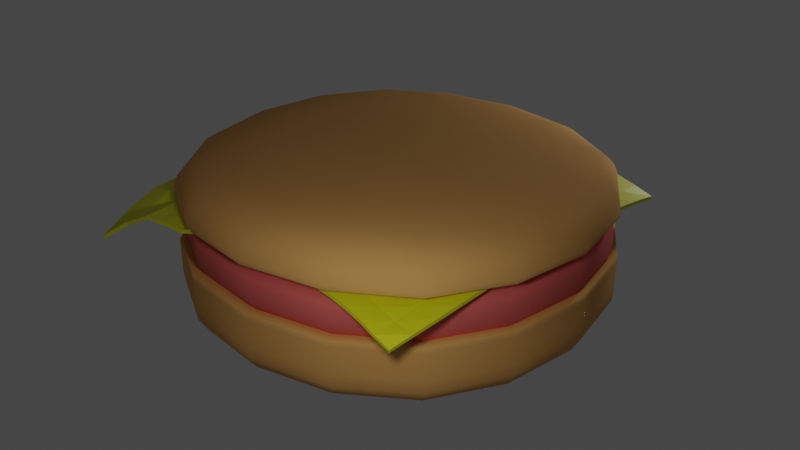# Source: hamburger.blend  (saved by Blender 3.6.13; exported with 4.5.12 LTS)
import bpy
from mathutils import Matrix  # noqa: F401  (used for matrix-valued properties, if any)

bpy.ops.wm.read_factory_settings(use_empty=True)
scene = bpy.context.scene
scene.name = 'Scene'

# ---- collections
col_collection = bpy.data.collections.new('Collection'); scene.collection.children.link(col_collection)

# ---- materials (node trees are filled in below, after node groups)
mat_bunmaterial = bpy.data.materials.new('bunMaterial')
mat_bunmaterial.use_transparent_shadow = False
mat_meatmaterial = bpy.data.materials.new('meatMaterial')
mat_meatmaterial.use_transparent_shadow = False
mat_cheesematerial = bpy.data.materials.new('cheeseMaterial')
mat_cheesematerial.use_transparent_shadow = False

# ---- node groups
ng_auto_smooth = bpy.data.node_groups.new('Auto Smooth', 'GeometryNodeTree')
_s = ng_auto_smooth.interface.new_socket(name='Geometry', in_out='OUTPUT', socket_type='NodeSocketGeometry')
_s = ng_auto_smooth.interface.new_socket(name='Geometry', in_out='INPUT', socket_type='NodeSocketGeometry')
_s = ng_auto_smooth.interface.new_socket(name='Angle', in_out='INPUT', socket_type='NodeSocketFloat')
_s.subtype = 'ANGLE'
_s.min_value = 0.0
_s.max_value = 3.142
ng_auto_smooth.is_modifier = True
_N = ng_auto_smooth.nodes; _L = ng_auto_smooth.links
n0 = _N.new('NodeGroupOutput'); n0.name = 'Group Output'; n0.location = (480, -100)
n1 = _N.new('NodeGroupInput'); n1.name = 'Group Input'; n1.location = (-420, -300)
n2 = _N.new('NodeGroupInput'); n2.name = 'Group Input.001'; n2.location = (-60, -100)
n3 = _N.new('GeometryNodeSetShadeSmooth'); n3.name = 'Set Shade Smooth'; n3.location = (120, -100)
n3.domain = 'EDGE'
n4 = _N.new('GeometryNodeSetShadeSmooth'); n4.name = 'Set Shade Smooth.001'; n4.location = (300, -100)
n5 = _N.new('GeometryNodeInputMeshEdgeAngle'); n5.name = 'Edge Angle'; n5.location = (-420, -220)
n6 = _N.new('GeometryNodeInputEdgeSmooth'); n6.name = 'Is Edge Smooth'; n6.location = (-60, -160)
n7 = _N.new('GeometryNodeInputShadeSmooth'); n7.name = 'Is Face Smooth'; n7.location = (-240, -340)
n8 = _N.new('FunctionNodeBooleanMath'); n8.name = 'Boolean Math'; n8.location = (-60, -220)
n9 = _N.new('FunctionNodeCompare'); n9.name = 'Compare'; n9.location = (-240, -180)
n9.operation = 'LESS_EQUAL'
_L.new(n5.outputs[0], n9.inputs[0])
_L.new(n4.outputs[0], n0.inputs[0])
_L.new(n1.outputs[1], n9.inputs[1])
_L.new(n9.outputs[0], n8.inputs[0])
_L.new(n7.outputs[0], n8.inputs[1])
_L.new(n2.outputs[0], n3.inputs[0])
_L.new(n6.outputs[0], n3.inputs[1])
_L.new(n3.outputs[0], n4.inputs[0])
_L.new(n8.outputs[0], n3.inputs[2])
n0.is_active_output = True

# ---- material node trees
mat_bunmaterial.use_nodes = True; mat_bunmaterial.node_tree.nodes.clear()
_N = mat_bunmaterial.node_tree.nodes; _L = mat_bunmaterial.node_tree.links
n0 = _N.new('ShaderNodeBsdfPrincipled'); n0.name = 'Principled BSDF'; n0.location = (10, 300)
n0.distribution = 'GGX'
n0.subsurface_method = 'RANDOM_WALK_SKIN'
n0.inputs[0].default_value = (0.8, 0.416, 0.1216, 1.0)
n0.inputs[2].default_value = 1.0
n0.inputs[3].default_value = 1.45
n0.inputs[27].default_value = (0.0, 0.0, 0.0, 1.0)
n0.inputs[28].default_value = 1.0
n1 = _N.new('ShaderNodeOutputMaterial'); n1.name = 'Material Output'; n1.location = (300, 300)
_L.new(n0.outputs[0], n1.inputs[0])
n1.is_active_output = True
mat_meatmaterial.use_nodes = True; mat_meatmaterial.node_tree.nodes.clear()
_N = mat_meatmaterial.node_tree.nodes; _L = mat_meatmaterial.node_tree.links
n0 = _N.new('ShaderNodeBsdfPrincipled'); n0.name = 'Principled BSDF'; n0.location = (10, 300)
n0.distribution = 'GGX'
n0.subsurface_method = 'RANDOM_WALK_SKIN'
n0.inputs[0].default_value = (0.8, 0.1483, 0.1316, 1.0)
n0.inputs[2].default_value = 1.0
n0.inputs[3].default_value = 1.45
n0.inputs[27].default_value = (0.0, 0.0, 0.0, 1.0)
n0.inputs[28].default_value = 1.0
n1 = _N.new('ShaderNodeOutputMaterial'); n1.name = 'Material Output'; n1.location = (300, 300)
_L.new(n0.outputs[0], n1.inputs[0])
n1.is_active_output = True
mat_cheesematerial.use_nodes = True; mat_cheesematerial.node_tree.nodes.clear()
_N = mat_cheesematerial.node_tree.nodes; _L = mat_cheesematerial.node_tree.links
n0 = _N.new('ShaderNodeBsdfPrincipled'); n0.name = 'Principled BSDF'; n0.location = (10, 300)
n0.distribution = 'GGX'
n0.subsurface_method = 'RANDOM_WALK_SKIN'
n0.inputs[0].default_value = (0.7789, 0.8, 0.008456, 1.0)
n0.inputs[3].default_value = 1.45
n0.inputs[27].default_value = (0.0, 0.0, 0.0, 1.0)
n0.inputs[28].default_value = 1.0
n1 = _N.new('ShaderNodeOutputMaterial'); n1.name = 'Material Output'; n1.location = (300, 300)
_L.new(n0.outputs[0], n1.inputs[0])
n1.is_active_output = True

# ---- world
world_world = bpy.data.worlds.new('World'); scene.world = world_world
world_world.use_nodes = True; world_world.node_tree.nodes.clear()
_N = world_world.node_tree.nodes; _L = world_world.node_tree.links
n0 = _N.new('ShaderNodeOutputWorld'); n0.name = 'World Output'; n0.location = (300, 300)
n1 = _N.new('ShaderNodeBackground'); n1.name = 'Background'; n1.location = (10, 300)
n1.inputs[0].default_value = (0.05088, 0.05088, 0.05088, 1.0)
_L.new(n1.outputs[0], n0.inputs[0])
n0.is_active_output = True
world_world.color = (0.05088, 0.05088, 0.05088)
world_world.use_sun_shadow = False
world_world.sun_shadow_jitter_overblur = 0.0

# ---- lights
light_light = bpy.data.lights.new('Light', 'POINT')
light_light.transmission_factor = 0.0
light_light.energy = 400.0
light_light.shadow_soft_size = 0.4098
light_light.shadow_maximum_resolution = 0.006
light_light.use_absolute_resolution = True
light_light_001 = bpy.data.lights.new('Light.001', 'POINT')
light_light_001.transmission_factor = 0.0
light_light_001.energy = 400.0
light_light_001.shadow_soft_size = 0.4098
light_light_001.shadow_maximum_resolution = 0.006
light_light_001.use_absolute_resolution = True

# ---- meshes
me_lower_bun = bpy.data.meshes.new('Lower bun')
me_lower_bun.from_pydata([(4.979, 4.979, 1.806), (4.979, 4.979, 0.00495), (4.979, -4.979, 1.806), (4.979, -4.979, 0.00495), (-4.979, 4.979, 1.806), (-4.979, 4.979, 0.00495), (-4.979, -4.979, 1.806), (-4.979, -4.979, 0.00495), (4.979, 4.979, 2.113), (-4.979, -4.979, 2.113), (4.979, -4.979, 2.113), (-4.979, 4.979, 2.113), (4.979, 4.979, 1.3), (4.979, -4.979, 1.3), (-4.979, 4.979, 1.3), (-4.979, -4.979, 1.3)], [], [(0, 4, 6, 2), (10, 2, 6, 9), (9, 6, 4, 11), (5, 1, 3, 7), (8, 0, 2, 10), (11, 4, 0, 8), (14, 11, 8, 12), (12, 8, 10, 13), (15, 9, 11, 14), (13, 10, 9, 15), (3, 13, 15, 7), (7, 15, 14, 5), (1, 12, 13, 3), (5, 14, 12, 1)])
me_lower_bun.polygons.foreach_set('use_smooth', [True] * 14)
_uv = me_lower_bun.uv_layers.new(name='UVMap')
_uv.uv.foreach_set('vector', [0.625, 0.5, 0.875, 0.5, 0.875, 0.75, 0.625, 0.75, 0.6077, 0.75, 0.625, 0.75, 0.625, 1.0, 0.6077, 1.0, 0.6077, 0.0, 0.625, 0.0, 0.625, 0.25, 0.6077, 0.25, 0.125, 0.5, 0.375, 0.5, 0.375, 0.75, 0.125, 0.75, 0.6077, 0.5, 0.625, 0.5, 0.625, 0.75, 0.6077, 0.75, 0.6077, 0.25, 0.625, 0.25, 0.625, 0.5, 0.6077, 0.5, 0.518, 0.25, 0.6077, 0.25, 0.6077, 0.5, 0.518, 0.5, 0.518, 0.5, 0.6077, 0.5, 0.6077, 0.75, 0.518, 0.75, 0.518, 0.0, 0.6077, 0.0, 0.6077, 0.25, 0.518, 0.25, 0.518, 0.75, 0.6077, 0.75, 0.6077, 1.0, 0.518, 1.0, 0.375, 0.75, 0.518, 0.75, 0.518, 1.0, 0.375, 1.0, 0.375, 0.0, 0.518, 0.0, 0.518, 0.25, 0.375, 0.25, 0.375, 0.5, 0.518, 0.5, 0.518, 0.75, 0.375, 0.75, 0.375, 0.25, 0.518, 0.25, 0.518, 0.5, 0.375, 0.5])
me_lower_bun.materials.append(mat_bunmaterial)
me_lower_bun.use_mirror_vertex_groups = False
me_lower_bun.update()
me_meat = bpy.data.meshes.new('Meat')
me_meat.from_pydata([(3.104, 3.104, 1.682), (4.979, 4.979, -0.5937), (3.104, -3.104, 1.682), (4.979, -4.979, 0.00495), (-3.104, 3.104, 1.682), (-4.979, 4.979, -0.5937), (-3.104, -3.104, 1.682), (-4.979, -4.979, 0.00495), (4.979, 4.979, 1.514), (-4.979, -4.979, 1.514), (4.979, -4.979, 1.514), (-4.979, 4.979, 1.514), (4.979, 4.979, 1.3), (4.979, -4.979, 1.3), (-4.979, 4.979, 1.3), (-4.979, -4.979, 1.3)], [], [(0, 4, 6, 2), (10, 2, 6, 9), (9, 6, 4, 11), (5, 1, 3, 7), (8, 0, 2, 10), (11, 4, 0, 8), (14, 11, 8, 12), (12, 8, 10, 13), (15, 9, 11, 14), (13, 10, 9, 15), (3, 13, 15, 7), (7, 15, 14, 5), (1, 12, 13, 3), (5, 14, 12, 1)])
me_meat.polygons.foreach_set('use_smooth', [True] * 14)
_uv = me_meat.uv_layers.new(name='UVMap')
_uv.uv.foreach_set('vector', [0.625, 0.5, 0.875, 0.5, 0.875, 0.75, 0.625, 0.75, 0.6077, 0.75, 0.625, 0.75, 0.625, 1.0, 0.6077, 1.0, 0.6077, 0.0, 0.625, 0.0, 0.625, 0.25, 0.6077, 0.25, 0.125, 0.5, 0.375, 0.5, 0.375, 0.75, 0.125, 0.75, 0.6077, 0.5, 0.625, 0.5, 0.625, 0.75, 0.6077, 0.75, 0.6077, 0.25, 0.625, 0.25, 0.625, 0.5, 0.6077, 0.5, 0.518, 0.25, 0.6077, 0.25, 0.6077, 0.5, 0.518, 0.5, 0.518, 0.5, 0.6077, 0.5, 0.6077, 0.75, 0.518, 0.75, 0.518, 0.0, 0.6077, 0.0, 0.6077, 0.25, 0.518, 0.25, 0.518, 0.75, 0.6077, 0.75, 0.6077, 1.0, 0.518, 1.0, 0.375, 0.75, 0.518, 0.75, 0.518, 1.0, 0.375, 1.0, 0.375, 0.0, 0.518, 0.0, 0.518, 0.25, 0.375, 0.25, 0.375, 0.5, 0.518, 0.5, 0.518, 0.75, 0.375, 0.75, 0.375, 0.25, 0.518, 0.25, 0.518, 0.5, 0.375, 0.5])
me_meat.materials.append(mat_meatmaterial)
me_meat.use_mirror_vertex_groups = False
me_meat.update()
me_cheese = bpy.data.meshes.new('Cheese')
me_cheese.from_pydata([(3.874, 3.846, -0.554), (-4.387, 3.111, -1.533), (3.379, -4.359, -0.5658), (-4.423, -4.46, -0.9644), (3.522, -3.885, -0.422), (3.647, -3.397, -0.2968), (3.755, -2.899, -0.1905), (3.844, -2.391, -0.1034), (3.915, -1.877, -0.03578), (3.965, -1.357, 0.01192), (3.996, -0.8335, 0.03946), (4.005, -0.3127, 0.04207), (4.0, 0.2058, 0.02099), (3.992, 0.7248, -0.01508), (3.981, 1.244, -0.06646), (3.967, 1.764, -0.1332), (3.949, 2.284, -0.2153), (3.927, 2.804, -0.3128), (3.902, 3.325, -0.4257), (3.412, 3.91, -0.4424), (2.944, 3.966, -0.3429), (2.468, 4.015, -0.2558), (1.987, 4.056, -0.1812), (1.498, 4.089, -0.1194), (1.003, 4.115, -0.0705), (0.5018, 4.133, -0.03478), (-0.00626, 4.144, -0.01379), (-0.5201, 4.152, -0.009888), (-1.027, 4.154, -0.007686), (-1.532, 4.092, 0.03227), (-2.087, 3.923, 0.09231), (-3.052, 3.581, -0.2116), (-3.14, 3.676, -0.4824), (-3.615, 3.427, -0.8302), (-4.224, 3.017, -0.9119), (-4.057, 2.747, -0.4081), (-4.019, 2.411, -0.1731), (-4.011, 1.935, -0.09021), (-4.015, 1.4, -0.07495), (-3.987, 0.896, 0.0934), (-4.021, 0.3423, -0.05492), (-4.022, -0.1811, -0.05015), (-4.022, -0.7008, -0.04884), (-3.991, -1.193, 0.1078), (-4.133, -1.65, -0.1772), (-4.133, -2.168, -0.1772), (-4.133, -2.686, -0.1772), (-4.146, -3.217, -0.2134), (-4.264, -3.787, -0.4965), (-3.717, -4.328, -0.4634), (-2.997, -4.342, -0.08363), (-2.467, -4.329, -0.04884), (-1.949, -4.329, -0.04884), (-1.4, -4.302, 0.1078), (-0.8658, -4.29, 0.1894), (-0.3447, -4.293, 0.209), (0.06436, -4.205, 0.09423), (0.5159, -4.162, 0.03476), (0.9897, -4.165, 0.008821), (1.447, -4.184, -0.02844), (1.88, -4.212, -0.08809), (2.286, -4.249, -0.1705), (2.668, -4.295, -0.276), (3.024, -4.351, -0.4047), (3.421, 3.391, -0.4029), (3.44, 2.871, -0.3137), (3.46, 2.35, -0.2242), (3.477, 1.83, -0.1452), (3.464, 1.244, -0.06069), (3.475, 0.7247, -0.01151), (3.482, 0.2057, 0.02297), (3.487, -0.3124, 0.04324), (3.481, -0.8315, 0.04281), (3.453, -1.351, 0.01862), (3.407, -1.867, -0.02485), (3.343, -2.378, -0.08681), (3.262, -2.881, -0.1659), (3.168, -3.376, -0.2586), (3.073, -3.863, -0.3541), (2.947, 3.448, -0.3291), (2.959, 2.928, -0.2744), (2.974, 2.408, -0.2056), (2.975, 1.855, -0.1281), (2.977, 1.31, -0.06336), (2.987, 0.7912, -0.01815), (2.994, 0.2723, 0.01396), (2.998, -0.2458, 0.03296), (2.996, -0.7632, 0.03686), (2.975, -1.281, 0.01944), (2.938, -1.795, -0.01529), (2.884, -2.304, -0.0655), (2.819, -2.807, -0.1278), (2.75, -3.304, -0.1954), (2.69, -3.799, -0.2533), (2.47, 3.496, -0.2507), (2.477, 2.977, -0.2179), (2.484, 2.45, -0.167), (2.483, 1.901, -0.1063), (2.488, 1.369, -0.05581), (2.496, 0.8496, -0.01762), (2.502, 0.3307, 0.009577), (2.506, -0.1875, 0.02483), (2.508, -0.7035, 0.03128), (2.496, -1.22, 0.02286), (2.469, -1.732, -0.0005666), (2.43, -2.241, -0.03636), (2.383, -2.745, -0.08014), (2.335, -3.246, -0.1246), (2.298, -3.746, -0.1588), (1.987, 3.537, -0.1797), (1.992, 3.019, -0.1595), (1.992, 2.484, -0.1223), (1.992, 1.945, -0.0795), (1.997, 1.419, -0.04185), (2.003, 0.8999, -0.01231), (2.008, 0.3812, 0.008278), (2.01, -0.1371, 0.01809), (2.012, -0.6533, 0.02314), (2.01, -1.168, 0.02468), (1.995, -1.68, 0.01329), (1.97, -2.189, -0.008154), (1.939, -2.696, -0.03536), (1.909, -3.2, -0.06234), (1.886, -3.705, -0.08191), (1.498, 3.571, -0.1192), (1.501, 3.052, -0.1068), (1.499, 2.516, -0.08093), (1.499, 1.985, -0.05202), (1.502, 1.461, -0.02583), (1.507, 0.9423, -0.005299), (1.509, 0.4238, 0.007855), (1.51, -0.09452, 0.01167), (1.511, -0.6121, 0.01369), (1.515, -1.127, 0.02086), (1.512, -1.639, 0.02101), (1.499, -2.149, 0.01245), (1.482, -2.658, -0.001074), (1.464, -3.165, -0.01528), (1.451, -3.674, -0.0255), (1.003, 3.596, -0.07083), (1.003, 3.074, -0.06245), (1.001, 2.544, -0.04632), (1.001, 2.017, -0.0281), (1.003, 1.495, -0.01173), (1.006, 0.9768, 0.0002276), (1.007, 0.4584, 0.005827), (1.007, -0.0598, 0.005993), (1.007, -0.5784, 0.006301), (1.009, -1.095, 0.01071), (1.014, -1.61, 0.01867), (1.012, -2.121, 0.02118), (1.005, -2.632, 0.01845), (0.9974, -3.142, 0.01368), (0.9916, -3.652, 0.009689), (0.5017, 3.614, -0.03514), (0.5006, 3.091, -0.03001), (0.4991, 2.566, -0.02092), (0.4988, 2.042, -0.01093), (0.4996, 1.522, -0.002777), (0.5005, 1.003, 0.001403), (0.5005, 0.4852, 0.00162), (0.5005, -0.03304, 0.001616), (0.5004, -0.5516, 0.001669), (0.5004, -1.071, 0.002718), (0.5025, -1.589, 0.00768), (0.5063, -2.103, 0.0151), (0.5087, -2.616, 0.02087), (0.5079, -3.128, 0.02315), (0.5104, -3.643, 0.02748), (-0.006355, 3.626, -0.01382), (-0.007499, 3.104, -0.01091), (-0.008624, 2.581, -0.006543), (-0.009282, 2.06, -0.002799), (-0.009534, 1.541, -0.001457), (-0.009534, 1.022, -0.001457), (-0.009534, 0.504, -0.001457), (-0.009527, -0.01423, -0.00146), (-0.009618, -0.5327, -0.001425), (-0.006658, -1.055, 0.002683), (-0.001264, -1.579, 0.01032), (-2.368e-05, -2.097, 0.01395), (0.002046, -2.614, 0.01883), (0.004159, -3.129, 0.02344), (0.03361, -3.665, 0.05832), (-0.5202, 3.634, -0.009453), (-0.5207, 3.114, -0.008051), (-0.5217, 2.592, -0.006202), (-0.5226, 2.071, -0.004428), (-0.5199, 1.549, 0.000221), (-0.5143, 1.026, 0.006906), (-0.5143, 0.508, 0.006872), (-0.5143, -0.01028, 0.006868), (-0.5144, -0.5286, 0.00683), (-0.4871, -1.069, 0.0387), (-0.4573, -1.612, 0.07371), (-0.4578, -2.132, 0.07417), (-0.4576, -2.651, 0.0758), (-0.4572, -3.169, 0.07788), (-0.4562, -3.687, 0.07993), (-1.027, 3.635, -0.006896), (-1.028, 3.114, -0.004765), (-1.029, 2.593, -0.001716), (-1.03, 2.071, 0.001558), (-1.004, 1.528, 0.03565), (-0.9738, 0.9842, 0.07241), (-0.9739, 0.4657, 0.07258), (-0.9739, -0.05255, 0.07258), (-0.9741, -0.5707, 0.07242), (-0.9739, -1.089, 0.07257), (-0.8628, -1.695, 0.2009), (-0.8628, -2.214, 0.201), (-0.8631, -2.732, 0.201), (-0.8642, -3.252, 0.1969), (-0.8658, -3.772, 0.1892), (-1.519, 3.581, 0.03767), (-1.487, 3.08, 0.05145), (-1.488, 2.556, 0.05642), (-1.489, 2.032, 0.06181), (-1.491, 1.509, 0.06668), (-1.38, 0.8984, 0.199), (-1.381, 0.3781, 0.2008), (-1.381, -0.1403, 0.2009), (-1.382, -0.6593, 0.1967), (-1.383, -1.179, 0.1887), (-1.383, -1.697, 0.1887), (-1.383, -2.215, 0.1887), (-1.383, -2.734, 0.1887), (-1.391, -3.258, 0.1505), (-1.4, -3.784, 0.1078), (-2.019, 3.448, 0.1153), (-1.908, 2.994, 0.152), (-1.895, 2.477, 0.1623), (-1.897, 1.95, 0.1704), (-1.899, 1.424, 0.1779), (-1.9, 0.8993, 0.1838), (-1.9, 0.3785, 0.1957), (-1.9, -0.141, 0.1967), (-1.909, -0.6671, 0.1505), (-1.918, -1.193, 0.1078), (-1.918, -1.711, 0.1078), (-1.918, -2.229, 0.1078), (-1.918, -2.747, 0.1078), (-1.918, -3.266, 0.1078), (-1.949, -3.81, -0.04884), (-2.674, 3.323, -0.0688), (-2.468, 2.966, 0.03798), (-2.426, 2.476, 0.07037), (-2.429, 1.945, 0.08123), (-2.432, 1.416, 0.0914), (-2.434, 0.8893, 0.09947), (-2.427, 0.3725, 0.1486), (-2.42, -0.1422, 0.1885), (-2.436, -0.6743, 0.1078), (-2.467, -1.219, -0.04884), (-2.467, -1.737, -0.04884), (-2.467, -2.256, -0.04884), (-2.467, -2.774, -0.04884), (-2.467, -3.292, -0.04884), (-2.467, -3.81, -0.04884), (-3.064, 3.267, -0.3778), (-2.993, 2.895, -0.215), (-2.975, 2.451, -0.1078), (-2.976, 1.927, -0.08257), (-2.98, 1.395, -0.07001), (-2.983, 0.8662, -0.06012), (-2.953, 0.367, 0.1033), (-2.954, -0.1553, 0.1071), (-2.954, -0.6743, 0.1078), (-2.986, -1.219, -0.04884), (-2.986, -1.737, -0.04884), (-2.986, -2.256, -0.04884), (-2.986, -2.774, -0.04884), (-2.986, -3.292, -0.04884), (-2.989, -3.815, -0.06072), (-3.579, 3.079, -0.6315), (-3.529, 2.797, -0.3451), (-3.498, 2.425, -0.1518), (-3.493, 1.933, -0.08814), (-3.497, 1.399, -0.07363), (-3.5, 0.8686, -0.06237), (-3.502, 0.3418, -0.05447), (-3.504, -0.1813, -0.04997), (-3.504, -0.7008, -0.04884), (-3.504, -1.219, -0.04884), (-3.504, -1.737, -0.04884), (-3.504, -2.256, -0.04884), (-3.504, -2.774, -0.04884), (-3.508, -3.297, -0.06072), (-3.67, -3.77, -0.3314)], [], [(288, 48, 3, 49), (4, 78, 63, 2), (78, 93, 62, 63), (93, 108, 61, 62), (108, 123, 60, 61), (123, 138, 59, 60), (138, 153, 58, 59), (153, 168, 57, 58), (168, 183, 56, 57), (183, 198, 55, 56), (198, 213, 54, 55), (213, 228, 53, 54), (228, 243, 52, 53), (243, 258, 51, 52), (258, 273, 50, 51), (273, 288, 49, 50), (0, 19, 64, 18), (18, 64, 65, 17), (17, 65, 66, 16), (16, 66, 67, 15), (15, 67, 68, 14), (14, 68, 69, 13), (13, 69, 70, 12), (12, 70, 71, 11), (11, 71, 72, 10), (10, 72, 73, 9), (9, 73, 74, 8), (8, 74, 75, 7), (7, 75, 76, 6), (6, 76, 77, 5), (5, 77, 78, 4), (19, 20, 79, 64), (64, 79, 80, 65), (65, 80, 81, 66), (66, 81, 82, 67), (67, 82, 83, 68), (68, 83, 84, 69), (69, 84, 85, 70), (70, 85, 86, 71), (71, 86, 87, 72), (72, 87, 88, 73), (73, 88, 89, 74), (74, 89, 90, 75), (75, 90, 91, 76), (76, 91, 92, 77), (77, 92, 93, 78), (20, 21, 94, 79), (79, 94, 95, 80), (80, 95, 96, 81), (81, 96, 97, 82), (82, 97, 98, 83), (83, 98, 99, 84), (84, 99, 100, 85), (85, 100, 101, 86), (86, 101, 102, 87), (87, 102, 103, 88), (88, 103, 104, 89), (89, 104, 105, 90), (90, 105, 106, 91), (91, 106, 107, 92), (92, 107, 108, 93), (21, 22, 109, 94), (94, 109, 110, 95), (95, 110, 111, 96), (96, 111, 112, 97), (97, 112, 113, 98), (98, 113, 114, 99), (99, 114, 115, 100), (100, 115, 116, 101), (101, 116, 117, 102), (102, 117, 118, 103), (103, 118, 119, 104), (104, 119, 120, 105), (105, 120, 121, 106), (106, 121, 122, 107), (107, 122, 123, 108), (22, 23, 124, 109), (109, 124, 125, 110), (110, 125, 126, 111), (111, 126, 127, 112), (112, 127, 128, 113), (113, 128, 129, 114), (114, 129, 130, 115), (115, 130, 131, 116), (116, 131, 132, 117), (117, 132, 133, 118), (118, 133, 134, 119), (119, 134, 135, 120), (120, 135, 136, 121), (121, 136, 137, 122), (122, 137, 138, 123), (23, 24, 139, 124), (124, 139, 140, 125), (125, 140, 141, 126), (126, 141, 142, 127), (127, 142, 143, 128), (128, 143, 144, 129), (129, 144, 145, 130), (130, 145, 146, 131), (131, 146, 147, 132), (132, 147, 148, 133), (133, 148, 149, 134), (134, 149, 150, 135), (135, 150, 151, 136), (136, 151, 152, 137), (137, 152, 153, 138), (24, 25, 154, 139), (139, 154, 155, 140), (140, 155, 156, 141), (141, 156, 157, 142), (142, 157, 158, 143), (143, 158, 159, 144), (144, 159, 160, 145), (145, 160, 161, 146), (146, 161, 162, 147), (147, 162, 163, 148), (148, 163, 164, 149), (149, 164, 165, 150), (150, 165, 166, 151), (151, 166, 167, 152), (152, 167, 168, 153), (25, 26, 169, 154), (154, 169, 170, 155), (155, 170, 171, 156), (156, 171, 172, 157), (157, 172, 173, 158), (158, 173, 174, 159), (159, 174, 175, 160), (160, 175, 176, 161), (161, 176, 177, 162), (162, 177, 178, 163), (163, 178, 179, 164), (164, 179, 180, 165), (165, 180, 181, 166), (166, 181, 182, 167), (167, 182, 183, 168), (26, 27, 184, 169), (169, 184, 185, 170), (170, 185, 186, 171), (171, 186, 187, 172), (172, 187, 188, 173), (173, 188, 189, 174), (174, 189, 190, 175), (175, 190, 191, 176), (176, 191, 192, 177), (177, 192, 193, 178), (178, 193, 194, 179), (179, 194, 195, 180), (180, 195, 196, 181), (181, 196, 197, 182), (182, 197, 198, 183), (27, 28, 199, 184), (184, 199, 200, 185), (185, 200, 201, 186), (186, 201, 202, 187), (187, 202, 203, 188), (188, 203, 204, 189), (189, 204, 205, 190), (190, 205, 206, 191), (191, 206, 207, 192), (192, 207, 208, 193), (193, 208, 209, 194), (194, 209, 210, 195), (195, 210, 211, 196), (196, 211, 212, 197), (197, 212, 213, 198), (28, 29, 214, 199), (199, 214, 215, 200), (200, 215, 216, 201), (201, 216, 217, 202), (202, 217, 218, 203), (203, 218, 219, 204), (204, 219, 220, 205), (205, 220, 221, 206), (206, 221, 222, 207), (207, 222, 223, 208), (208, 223, 224, 209), (209, 224, 225, 210), (210, 225, 226, 211), (211, 226, 227, 212), (212, 227, 228, 213), (29, 30, 229, 214), (214, 229, 230, 215), (215, 230, 231, 216), (216, 231, 232, 217), (217, 232, 233, 218), (218, 233, 234, 219), (219, 234, 235, 220), (220, 235, 236, 221), (221, 236, 237, 222), (222, 237, 238, 223), (223, 238, 239, 224), (224, 239, 240, 225), (225, 240, 241, 226), (226, 241, 242, 227), (227, 242, 243, 228), (30, 31, 244, 229), (229, 244, 245, 230), (230, 245, 246, 231), (231, 246, 247, 232), (232, 247, 248, 233), (233, 248, 249, 234), (234, 249, 250, 235), (235, 250, 251, 236), (236, 251, 252, 237), (237, 252, 253, 238), (238, 253, 254, 239), (239, 254, 255, 240), (240, 255, 256, 241), (241, 256, 257, 242), (242, 257, 258, 243), (31, 32, 259, 244), (244, 259, 260, 245), (245, 260, 261, 246), (246, 261, 262, 247), (247, 262, 263, 248), (248, 263, 264, 249), (249, 264, 265, 250), (250, 265, 266, 251), (251, 266, 267, 252), (252, 267, 268, 253), (253, 268, 269, 254), (254, 269, 270, 255), (255, 270, 271, 256), (256, 271, 272, 257), (257, 272, 273, 258), (32, 33, 274, 259), (259, 274, 275, 260), (260, 275, 276, 261), (261, 276, 277, 262), (262, 277, 278, 263), (263, 278, 279, 264), (264, 279, 280, 265), (265, 280, 281, 266), (266, 281, 282, 267), (267, 282, 283, 268), (268, 283, 284, 269), (269, 284, 285, 270), (270, 285, 286, 271), (271, 286, 287, 272), (272, 287, 288, 273), (33, 1, 34, 274), (274, 34, 35, 275), (275, 35, 36, 276), (276, 36, 37, 277), (277, 37, 38, 278), (278, 38, 39, 279), (279, 39, 40, 280), (280, 40, 41, 281), (281, 41, 42, 282), (282, 42, 43, 283), (283, 43, 44, 284), (284, 44, 45, 285), (285, 45, 46, 286), (286, 46, 47, 287), (287, 47, 48, 288)])
_uv = me_cheese.uv_layers.new(name='UVMap')
_uv.uv.foreach_set('vector', [0.9375, 0.9375, 1.0, 0.9375, 1.0, 1.0, 0.9375, 1.0, 0.0, 0.9375, 0.0625, 0.9375, 0.0625, 1.0, 0.0, 1.0, 0.0625, 0.9375, 0.125, 0.9375, 0.125, 1.0, 0.0625, 1.0, 0.125, 0.9375, 0.1875, 0.9375, 0.1875, 1.0, 0.125, 1.0, 0.1875, 0.9375, 0.25, 0.9375, 0.25, 1.0, 0.1875, 1.0, 0.25, 0.9375, 0.3125, 0.9375, 0.3125, 1.0, 0.25, 1.0, 0.3125, 0.9375, 0.375, 0.9375, 0.375, 1.0, 0.3125, 1.0, 0.375, 0.9375, 0.4375, 0.9375, 0.4375, 1.0, 0.375, 1.0, 0.4375, 0.9375, 0.5, 0.9375, 0.5, 1.0, 0.4375, 1.0, 0.5, 0.9375, 0.5625, 0.9375, 0.5625, 1.0, 0.5, 1.0, 0.5625, 0.9375, 0.625, 0.9375, 0.625, 1.0, 0.5625, 1.0, 0.625, 0.9375, 0.6875, 0.9375, 0.6875, 1.0, 0.625, 1.0, 0.6875, 0.9375, 0.75, 0.9375, 0.75, 1.0, 0.6875, 1.0, 0.75, 0.9375, 0.8125, 0.9375, 0.8125, 1.0, 0.75, 1.0, 0.8125, 0.9375, 0.875, 0.9375, 0.875, 1.0, 0.8125, 1.0, 0.875, 0.9375, 0.9375, 0.9375, 0.9375, 1.0, 0.875, 1.0, 0.0, 0.0, 0.0625, 0.0, 0.0625, 0.0625, 0.0, 0.0625, 0.0, 0.0625, 0.0625, 0.0625, 0.0625, 0.125, 0.0, 0.125, 0.0, 0.125, 0.0625, 0.125, 0.0625, 0.1875, 0.0, 0.1875, 0.0, 0.1875, 0.0625, 0.1875, 0.0625, 0.25, 0.0, 0.25, 0.0, 0.25, 0.0625, 0.25, 0.0625, 0.3125, 0.0, 0.3125, 0.0, 0.3125, 0.0625, 0.3125, 0.0625, 0.375, 0.0, 0.375, 0.0, 0.375, 0.0625, 0.375, 0.0625, 0.4375, 0.0, 0.4375, 0.0, 0.4375, 0.0625, 0.4375, 0.0625, 0.5, 0.0, 0.5, 0.0, 0.5, 0.0625, 0.5, 0.0625, 0.5625, 0.0, 0.5625, 0.0, 0.5625, 0.0625, 0.5625, 0.0625, 0.625, 0.0, 0.625, 0.0, 0.625, 0.0625, 0.625, 0.0625, 0.6875, 0.0, 0.6875, 0.0, 0.6875, 0.0625, 0.6875, 0.0625, 0.75, 0.0, 0.75, 0.0, 0.75, 0.0625, 0.75, 0.0625, 0.8125, 0.0, 0.8125, 0.0, 0.8125, 0.0625, 0.8125, 0.0625, 0.875, 0.0, 0.875, 0.0, 0.875, 0.0625, 0.875, 0.0625, 0.9375, 0.0, 0.9375, 0.0625, 0.0, 0.125, 0.0, 0.125, 0.0625, 0.0625, 0.0625, 0.0625, 0.0625, 0.125, 0.0625, 0.125, 0.125, 0.0625, 0.125, 0.0625, 0.125, 0.125, 0.125, 0.125, 0.1875, 0.0625, 0.1875, 0.0625, 0.1875, 0.125, 0.1875, 0.125, 0.25, 0.0625, 0.25, 0.0625, 0.25, 0.125, 0.25, 0.125, 0.3125, 0.0625, 0.3125, 0.0625, 0.3125, 0.125, 0.3125, 0.125, 0.375, 0.0625, 0.375, 0.0625, 0.375, 0.125, 0.375, 0.125, 0.4375, 0.0625, 0.4375, 0.0625, 0.4375, 0.125, 0.4375, 0.125, 0.5, 0.0625, 0.5, 0.0625, 0.5, 0.125, 0.5, 0.125, 0.5625, 0.0625, 0.5625, 0.0625, 0.5625, 0.125, 0.5625, 0.125, 0.625, 0.0625, 0.625, 0.0625, 0.625, 0.125, 0.625, 0.125, 0.6875, 0.0625, 0.6875, 0.0625, 0.6875, 0.125, 0.6875, 0.125, 0.75, 0.0625, 0.75, 0.0625, 0.75, 0.125, 0.75, 0.125, 0.8125, 0.0625, 0.8125, 0.0625, 0.8125, 0.125, 0.8125, 0.125, 0.875, 0.0625, 0.875, 0.0625, 0.875, 0.125, 0.875, 0.125, 0.9375, 0.0625, 0.9375, 0.125, 0.0, 0.1875, 0.0, 0.1875, 0.0625, 0.125, 0.0625, 0.125, 0.0625, 0.1875, 0.0625, 0.1875, 0.125, 0.125, 0.125, 0.125, 0.125, 0.1875, 0.125, 0.1875, 0.1875, 0.125, 0.1875, 0.125, 0.1875, 0.1875, 0.1875, 0.1875, 0.25, 0.125, 0.25, 0.125, 0.25, 0.1875, 0.25, 0.1875, 0.3125, 0.125, 0.3125, 0.125, 0.3125, 0.1875, 0.3125, 0.1875, 0.375, 0.125, 0.375, 0.125, 0.375, 0.1875, 0.375, 0.1875, 0.4375, 0.125, 0.4375, 0.125, 0.4375, 0.1875, 0.4375, 0.1875, 0.5, 0.125, 0.5, 0.125, 0.5, 0.1875, 0.5, 0.1875, 0.5625, 0.125, 0.5625, 0.125, 0.5625, 0.1875, 0.5625, 0.1875, 0.625, 0.125, 0.625, 0.125, 0.625, 0.1875, 0.625, 0.1875, 0.6875, 0.125, 0.6875, 0.125, 0.6875, 0.1875, 0.6875, 0.1875, 0.75, 0.125, 0.75, 0.125, 0.75, 0.1875, 0.75, 0.1875, 0.8125, 0.125, 0.8125, 0.125, 0.8125, 0.1875, 0.8125, 0.1875, 0.875, 0.125, 0.875, 0.125, 0.875, 0.1875, 0.875, 0.1875, 0.9375, 0.125, 0.9375, 0.1875, 0.0, 0.25, 0.0, 0.25, 0.0625, 0.1875, 0.0625, 0.1875, 0.0625, 0.25, 0.0625, 0.25, 0.125, 0.1875, 0.125, 0.1875, 0.125, 0.25, 0.125, 0.25, 0.1875, 0.1875, 0.1875, 0.1875, 0.1875, 0.25, 0.1875, 0.25, 0.25, 0.1875, 0.25, 0.1875, 0.25, 0.25, 0.25, 0.25, 0.3125, 0.1875, 0.3125, 0.1875, 0.3125, 0.25, 0.3125, 0.25, 0.375, 0.1875, 0.375, 0.1875, 0.375, 0.25, 0.375, 0.25, 0.4375, 0.1875, 0.4375, 0.1875, 0.4375, 0.25, 0.4375, 0.25, 0.5, 0.1875, 0.5, 0.1875, 0.5, 0.25, 0.5, 0.25, 0.5625, 0.1875, 0.5625, 0.1875, 0.5625, 0.25, 0.5625, 0.25, 0.625, 0.1875, 0.625, 0.1875, 0.625, 0.25, 0.625, 0.25, 0.6875, 0.1875, 0.6875, 0.1875, 0.6875, 0.25, 0.6875, 0.25, 0.75, 0.1875, 0.75, 0.1875, 0.75, 0.25, 0.75, 0.25, 0.8125, 0.1875, 0.8125, 0.1875, 0.8125, 0.25, 0.8125, 0.25, 0.875, 0.1875, 0.875, 0.1875, 0.875, 0.25, 0.875, 0.25, 0.9375, 0.1875, 0.9375, 0.25, 0.0, 0.3125, 0.0, 0.3125, 0.0625, 0.25, 0.0625, 0.25, 0.0625, 0.3125, 0.0625, 0.3125, 0.125, 0.25, 0.125, 0.25, 0.125, 0.3125, 0.125, 0.3125, 0.1875, 0.25, 0.1875, 0.25, 0.1875, 0.3125, 0.1875, 0.3125, 0.25, 0.25, 0.25, 0.25, 0.25, 0.3125, 0.25, 0.3125, 0.3125, 0.25, 0.3125, 0.25, 0.3125, 0.3125, 0.3125, 0.3125, 0.375, 0.25, 0.375, 0.25, 0.375, 0.3125, 0.375, 0.3125, 0.4375, 0.25, 0.4375, 0.25, 0.4375, 0.3125, 0.4375, 0.3125, 0.5, 0.25, 0.5, 0.25, 0.5, 0.3125, 0.5, 0.3125, 0.5625, 0.25, 0.5625, 0.25, 0.5625, 0.3125, 0.5625, 0.3125, 0.625, 0.25, 0.625, 0.25, 0.625, 0.3125, 0.625, 0.3125, 0.6875, 0.25, 0.6875, 0.25, 0.6875, 0.3125, 0.6875, 0.3125, 0.75, 0.25, 0.75, 0.25, 0.75, 0.3125, 0.75, 0.3125, 0.8125, 0.25, 0.8125, 0.25, 0.8125, 0.3125, 0.8125, 0.3125, 0.875, 0.25, 0.875, 0.25, 0.875, 0.3125, 0.875, 0.3125, 0.9375, 0.25, 0.9375, 0.3125, 0.0, 0.375, 0.0, 0.375, 0.0625, 0.3125, 0.0625, 0.3125, 0.0625, 0.375, 0.0625, 0.375, 0.125, 0.3125, 0.125, 0.3125, 0.125, 0.375, 0.125, 0.375, 0.1875, 0.3125, 0.1875, 0.3125, 0.1875, 0.375, 0.1875, 0.375, 0.25, 0.3125, 0.25, 0.3125, 0.25, 0.375, 0.25, 0.375, 0.3125, 0.3125, 0.3125, 0.3125, 0.3125, 0.375, 0.3125, 0.375, 0.375, 0.3125, 0.375, 0.3125, 0.375, 0.375, 0.375, 0.375, 0.4375, 0.3125, 0.4375, 0.3125, 0.4375, 0.375, 0.4375, 0.375, 0.5, 0.3125, 0.5, 0.3125, 0.5, 0.375, 0.5, 0.375, 0.5625, 0.3125, 0.5625, 0.3125, 0.5625, 0.375, 0.5625, 0.375, 0.625, 0.3125, 0.625, 0.3125, 0.625, 0.375, 0.625, 0.375, 0.6875, 0.3125, 0.6875, 0.3125, 0.6875, 0.375, 0.6875, 0.375, 0.75, 0.3125, 0.75, 0.3125, 0.75, 0.375, 0.75, 0.375, 0.8125, 0.3125, 0.8125, 0.3125, 0.8125, 0.375, 0.8125, 0.375, 0.875, 0.3125, 0.875, 0.3125, 0.875, 0.375, 0.875, 0.375, 0.9375, 0.3125, 0.9375, 0.375, 0.0, 0.4375, 0.0, 0.4375, 0.0625, 0.375, 0.0625, 0.375, 0.0625, 0.4375, 0.0625, 0.4375, 0.125, 0.375, 0.125, 0.375, 0.125, 0.4375, 0.125, 0.4375, 0.1875, 0.375, 0.1875, 0.375, 0.1875, 0.4375, 0.1875, 0.4375, 0.25, 0.375, 0.25, 0.375, 0.25, 0.4375, 0.25, 0.4375, 0.3125, 0.375, 0.3125, 0.375, 0.3125, 0.4375, 0.3125, 0.4375, 0.375, 0.375, 0.375, 0.375, 0.375, 0.4375, 0.375, 0.4375, 0.4375, 0.375, 0.4375, 0.375, 0.4375, 0.4375, 0.4375, 0.4375, 0.5, 0.375, 0.5, 0.375, 0.5, 0.4375, 0.5, 0.4375, 0.5625, 0.375, 0.5625, 0.375, 0.5625, 0.4375, 0.5625, 0.4375, 0.625, 0.375, 0.625, 0.375, 0.625, 0.4375, 0.625, 0.4375, 0.6875, 0.375, 0.6875, 0.375, 0.6875, 0.4375, 0.6875, 0.4375, 0.75, 0.375, 0.75, 0.375, 0.75, 0.4375, 0.75, 0.4375, 0.8125, 0.375, 0.8125, 0.375, 0.8125, 0.4375, 0.8125, 0.4375, 0.875, 0.375, 0.875, 0.375, 0.875, 0.4375, 0.875, 0.4375, 0.9375, 0.375, 0.9375, 0.4375, 0.0, 0.5, 0.0, 0.5, 0.0625, 0.4375, 0.0625, 0.4375, 0.0625, 0.5, 0.0625, 0.5, 0.125, 0.4375, 0.125, 0.4375, 0.125, 0.5, 0.125, 0.5, 0.1875, 0.4375, 0.1875, 0.4375, 0.1875, 0.5, 0.1875, 0.5, 0.25, 0.4375, 0.25, 0.4375, 0.25, 0.5, 0.25, 0.5, 0.3125, 0.4375, 0.3125, 0.4375, 0.3125, 0.5, 0.3125, 0.5, 0.375, 0.4375, 0.375, 0.4375, 0.375, 0.5, 0.375, 0.5, 0.4375, 0.4375, 0.4375, 0.4375, 0.4375, 0.5, 0.4375, 0.5, 0.5, 0.4375, 0.5, 0.4375, 0.5, 0.5, 0.5, 0.5, 0.5625, 0.4375, 0.5625, 0.4375, 0.5625, 0.5, 0.5625, 0.5, 0.625, 0.4375, 0.625, 0.4375, 0.625, 0.5, 0.625, 0.5, 0.6875, 0.4375, 0.6875, 0.4375, 0.6875, 0.5, 0.6875, 0.5, 0.75, 0.4375, 0.75, 0.4375, 0.75, 0.5, 0.75, 0.5, 0.8125, 0.4375, 0.8125, 0.4375, 0.8125, 0.5, 0.8125, 0.5, 0.875, 0.4375, 0.875, 0.4375, 0.875, 0.5, 0.875, 0.5, 0.9375, 0.4375, 0.9375, 0.5, 0.0, 0.5625, 0.0, 0.5625, 0.0625, 0.5, 0.0625, 0.5, 0.0625, 0.5625, 0.0625, 0.5625, 0.125, 0.5, 0.125, 0.5, 0.125, 0.5625, 0.125, 0.5625, 0.1875, 0.5, 0.1875, 0.5, 0.1875, 0.5625, 0.1875, 0.5625, 0.25, 0.5, 0.25, 0.5, 0.25, 0.5625, 0.25, 0.5625, 0.3125, 0.5, 0.3125, 0.5, 0.3125, 0.5625, 0.3125, 0.5625, 0.375, 0.5, 0.375, 0.5, 0.375, 0.5625, 0.375, 0.5625, 0.4375, 0.5, 0.4375, 0.5, 0.4375, 0.5625, 0.4375, 0.5625, 0.5, 0.5, 0.5, 0.5, 0.5, 0.5625, 0.5, 0.5625, 0.5625, 0.5, 0.5625, 0.5, 0.5625, 0.5625, 0.5625, 0.5625, 0.625, 0.5, 0.625, 0.5, 0.625, 0.5625, 0.625, 0.5625, 0.6875, 0.5, 0.6875, 0.5, 0.6875, 0.5625, 0.6875, 0.5625, 0.75, 0.5, 0.75, 0.5, 0.75, 0.5625, 0.75, 0.5625, 0.8125, 0.5, 0.8125, 0.5, 0.8125, 0.5625, 0.8125, 0.5625, 0.875, 0.5, 0.875, 0.5, 0.875, 0.5625, 0.875, 0.5625, 0.9375, 0.5, 0.9375, 0.5625, 0.0, 0.625, 0.0, 0.625, 0.0625, 0.5625, 0.0625, 0.5625, 0.0625, 0.625, 0.0625, 0.625, 0.125, 0.5625, 0.125, 0.5625, 0.125, 0.625, 0.125, 0.625, 0.1875, 0.5625, 0.1875, 0.5625, 0.1875, 0.625, 0.1875, 0.625, 0.25, 0.5625, 0.25, 0.5625, 0.25, 0.625, 0.25, 0.625, 0.3125, 0.5625, 0.3125, 0.5625, 0.3125, 0.625, 0.3125, 0.625, 0.375, 0.5625, 0.375, 0.5625, 0.375, 0.625, 0.375, 0.625, 0.4375, 0.5625, 0.4375, 0.5625, 0.4375, 0.625, 0.4375, 0.625, 0.5, 0.5625, 0.5, 0.5625, 0.5, 0.625, 0.5, 0.625, 0.5625, 0.5625, 0.5625, 0.5625, 0.5625, 0.625, 0.5625, 0.625, 0.625, 0.5625, 0.625, 0.5625, 0.625, 0.625, 0.625, 0.625, 0.6875, 0.5625, 0.6875, 0.5625, 0.6875, 0.625, 0.6875, 0.625, 0.75, 0.5625, 0.75, 0.5625, 0.75, 0.625, 0.75, 0.625, 0.8125, 0.5625, 0.8125, 0.5625, 0.8125, 0.625, 0.8125, 0.625, 0.875, 0.5625, 0.875, 0.5625, 0.875, 0.625, 0.875, 0.625, 0.9375, 0.5625, 0.9375, 0.625, 0.0, 0.6875, 0.0, 0.6875, 0.0625, 0.625, 0.0625, 0.625, 0.0625, 0.6875, 0.0625, 0.6875, 0.125, 0.625, 0.125, 0.625, 0.125, 0.6875, 0.125, 0.6875, 0.1875, 0.625, 0.1875, 0.625, 0.1875, 0.6875, 0.1875, 0.6875, 0.25, 0.625, 0.25, 0.625, 0.25, 0.6875, 0.25, 0.6875, 0.3125, 0.625, 0.3125, 0.625, 0.3125, 0.6875, 0.3125, 0.6875, 0.375, 0.625, 0.375, 0.625, 0.375, 0.6875, 0.375, 0.6875, 0.4375, 0.625, 0.4375, 0.625, 0.4375, 0.6875, 0.4375, 0.6875, 0.5, 0.625, 0.5, 0.625, 0.5, 0.6875, 0.5, 0.6875, 0.5625, 0.625, 0.5625, 0.625, 0.5625, 0.6875, 0.5625, 0.6875, 0.625, 0.625, 0.625, 0.625, 0.625, 0.6875, 0.625, 0.6875, 0.6875, 0.625, 0.6875, 0.625, 0.6875, 0.6875, 0.6875, 0.6875, 0.75, 0.625, 0.75, 0.625, 0.75, 0.6875, 0.75, 0.6875, 0.8125, 0.625, 0.8125, 0.625, 0.8125, 0.6875, 0.8125, 0.6875, 0.875, 0.625, 0.875, 0.625, 0.875, 0.6875, 0.875, 0.6875, 0.9375, 0.625, 0.9375, 0.6875, 0.0, 0.75, 0.0, 0.75, 0.0625, 0.6875, 0.0625, 0.6875, 0.0625, 0.75, 0.0625, 0.75, 0.125, 0.6875, 0.125, 0.6875, 0.125, 0.75, 0.125, 0.75, 0.1875, 0.6875, 0.1875, 0.6875, 0.1875, 0.75, 0.1875, 0.75, 0.25, 0.6875, 0.25, 0.6875, 0.25, 0.75, 0.25, 0.75, 0.3125, 0.6875, 0.3125, 0.6875, 0.3125, 0.75, 0.3125, 0.75, 0.375, 0.6875, 0.375, 0.6875, 0.375, 0.75, 0.375, 0.75, 0.4375, 0.6875, 0.4375, 0.6875, 0.4375, 0.75, 0.4375, 0.75, 0.5, 0.6875, 0.5, 0.6875, 0.5, 0.75, 0.5, 0.75, 0.5625, 0.6875, 0.5625, 0.6875, 0.5625, 0.75, 0.5625, 0.75, 0.625, 0.6875, 0.625, 0.6875, 0.625, 0.75, 0.625, 0.75, 0.6875, 0.6875, 0.6875, 0.6875, 0.6875, 0.75, 0.6875, 0.75, 0.75, 0.6875, 0.75, 0.6875, 0.75, 0.75, 0.75, 0.75, 0.8125, 0.6875, 0.8125, 0.6875, 0.8125, 0.75, 0.8125, 0.75, 0.875, 0.6875, 0.875, 0.6875, 0.875, 0.75, 0.875, 0.75, 0.9375, 0.6875, 0.9375, 0.75, 0.0, 0.8125, 0.0, 0.8125, 0.0625, 0.75, 0.0625, 0.75, 0.0625, 0.8125, 0.0625, 0.8125, 0.125, 0.75, 0.125, 0.75, 0.125, 0.8125, 0.125, 0.8125, 0.1875, 0.75, 0.1875, 0.75, 0.1875, 0.8125, 0.1875, 0.8125, 0.25, 0.75, 0.25, 0.75, 0.25, 0.8125, 0.25, 0.8125, 0.3125, 0.75, 0.3125, 0.75, 0.3125, 0.8125, 0.3125, 0.8125, 0.375, 0.75, 0.375, 0.75, 0.375, 0.8125, 0.375, 0.8125, 0.4375, 0.75, 0.4375, 0.75, 0.4375, 0.8125, 0.4375, 0.8125, 0.5, 0.75, 0.5, 0.75, 0.5, 0.8125, 0.5, 0.8125, 0.5625, 0.75, 0.5625, 0.75, 0.5625, 0.8125, 0.5625, 0.8125, 0.625, 0.75, 0.625, 0.75, 0.625, 0.8125, 0.625, 0.8125, 0.6875, 0.75, 0.6875, 0.75, 0.6875, 0.8125, 0.6875, 0.8125, 0.75, 0.75, 0.75, 0.75, 0.75, 0.8125, 0.75, 0.8125, 0.8125, 0.75, 0.8125, 0.75, 0.8125, 0.8125, 0.8125, 0.8125, 0.875, 0.75, 0.875, 0.75, 0.875, 0.8125, 0.875, 0.8125, 0.9375, 0.75, 0.9375, 0.8125, 0.0, 0.875, 0.0, 0.875, 0.0625, 0.8125, 0.0625, 0.8125, 0.0625, 0.875, 0.0625, 0.875, 0.125, 0.8125, 0.125, 0.8125, 0.125, 0.875, 0.125, 0.875, 0.1875, 0.8125, 0.1875, 0.8125, 0.1875, 0.875, 0.1875, 0.875, 0.25, 0.8125, 0.25, 0.8125, 0.25, 0.875, 0.25, 0.875, 0.3125, 0.8125, 0.3125, 0.8125, 0.3125, 0.875, 0.3125, 0.875, 0.375, 0.8125, 0.375, 0.8125, 0.375, 0.875, 0.375, 0.875, 0.4375, 0.8125, 0.4375, 0.8125, 0.4375, 0.875, 0.4375, 0.875, 0.5, 0.8125, 0.5, 0.8125, 0.5, 0.875, 0.5, 0.875, 0.5625, 0.8125, 0.5625, 0.8125, 0.5625, 0.875, 0.5625, 0.875, 0.625, 0.8125, 0.625, 0.8125, 0.625, 0.875, 0.625, 0.875, 0.6875, 0.8125, 0.6875, 0.8125, 0.6875, 0.875, 0.6875, 0.875, 0.75, 0.8125, 0.75, 0.8125, 0.75, 0.875, 0.75, 0.875, 0.8125, 0.8125, 0.8125, 0.8125, 0.8125, 0.875, 0.8125, 0.875, 0.875, 0.8125, 0.875, 0.8125, 0.875, 0.875, 0.875, 0.875, 0.9375, 0.8125, 0.9375, 0.875, 0.0, 0.9375, 0.0, 0.9375, 0.0625, 0.875, 0.0625, 0.875, 0.0625, 0.9375, 0.0625, 0.9375, 0.125, 0.875, 0.125, 0.875, 0.125, 0.9375, 0.125, 0.9375, 0.1875, 0.875, 0.1875, 0.875, 0.1875, 0.9375, 0.1875, 0.9375, 0.25, 0.875, 0.25, 0.875, 0.25, 0.9375, 0.25, 0.9375, 0.3125, 0.875, 0.3125, 0.875, 0.3125, 0.9375, 0.3125, 0.9375, 0.375, 0.875, 0.375, 0.875, 0.375, 0.9375, 0.375, 0.9375, 0.4375, 0.875, 0.4375, 0.875, 0.4375, 0.9375, 0.4375, 0.9375, 0.5, 0.875, 0.5, 0.875, 0.5, 0.9375, 0.5, 0.9375, 0.5625, 0.875, 0.5625, 0.875, 0.5625, 0.9375, 0.5625, 0.9375, 0.625, 0.875, 0.625, 0.875, 0.625, 0.9375, 0.625, 0.9375, 0.6875, 0.875, 0.6875, 0.875, 0.6875, 0.9375, 0.6875, 0.9375, 0.75, 0.875, 0.75, 0.875, 0.75, 0.9375, 0.75, 0.9375, 0.8125, 0.875, 0.8125, 0.875, 0.8125, 0.9375, 0.8125, 0.9375, 0.875, 0.875, 0.875, 0.875, 0.875, 0.9375, 0.875, 0.9375, 0.9375, 0.875, 0.9375, 0.9375, 0.0, 1.0, 0.0, 1.0, 0.0625, 0.9375, 0.0625, 0.9375, 0.0625, 1.0, 0.0625, 1.0, 0.125, 0.9375, 0.125, 0.9375, 0.125, 1.0, 0.125, 1.0, 0.1875, 0.9375, 0.1875, 0.9375, 0.1875, 1.0, 0.1875, 1.0, 0.25, 0.9375, 0.25, 0.9375, 0.25, 1.0, 0.25, 1.0, 0.3125, 0.9375, 0.3125, 0.9375, 0.3125, 1.0, 0.3125, 1.0, 0.375, 0.9375, 0.375, 0.9375, 0.375, 1.0, 0.375, 1.0, 0.4375, 0.9375, 0.4375, 0.9375, 0.4375, 1.0, 0.4375, 1.0, 0.5, 0.9375, 0.5, 0.9375, 0.5, 1.0, 0.5, 1.0, 0.5625, 0.9375, 0.5625, 0.9375, 0.5625, 1.0, 0.5625, 1.0, 0.625, 0.9375, 0.625, 0.9375, 0.625, 1.0, 0.625, 1.0, 0.6875, 0.9375, 0.6875, 0.9375, 0.6875, 1.0, 0.6875, 1.0, 0.75, 0.9375, 0.75, 0.9375, 0.75, 1.0, 0.75, 1.0, 0.8125, 0.9375, 0.8125, 0.9375, 0.8125, 1.0, 0.8125, 1.0, 0.875, 0.9375, 0.875, 0.9375, 0.875, 1.0, 0.875, 1.0, 0.9375, 0.9375, 0.9375])
me_cheese.materials.append(mat_cheesematerial)
me_cheese.update()
me_upper_bun = bpy.data.meshes.new('Upper bun')
me_upper_bun.from_pydata([(4.979, 4.979, 1.806), (3.451, 3.432, 0.9068), (4.979, -4.979, 1.806), (3.451, -3.47, 0.9068), (-4.979, 4.979, 1.806), (-3.451, 3.432, 0.9068), (-4.979, -4.979, 1.806), (-3.451, -3.47, 0.9068), (4.979, 4.979, 2.113), (-4.979, -4.979, 2.113), (4.979, -4.979, 2.113), (-4.979, 4.979, 2.113), (4.979, 4.979, 1.301), (4.979, -4.979, 1.301), (-4.979, 4.979, 1.301), (-4.979, -4.979, 1.301)], [], [(0, 4, 6, 2), (10, 2, 6, 9), (9, 6, 4, 11), (5, 1, 3, 7), (8, 0, 2, 10), (11, 4, 0, 8), (14, 11, 8, 12), (12, 8, 10, 13), (15, 9, 11, 14), (13, 10, 9, 15), (3, 13, 15, 7), (7, 15, 14, 5), (1, 12, 13, 3), (5, 14, 12, 1)])
me_upper_bun.polygons.foreach_set('use_smooth', [True] * 14)
_uv = me_upper_bun.uv_layers.new(name='UVMap')
_uv.uv.foreach_set('vector', [0.625, 0.5, 0.875, 0.5, 0.875, 0.75, 0.625, 0.75, 0.6077, 0.75, 0.625, 0.75, 0.625, 1.0, 0.6077, 1.0, 0.6077, 0.0, 0.625, 0.0, 0.625, 0.25, 0.6077, 0.25, 0.125, 0.5, 0.375, 0.5, 0.375, 0.75, 0.125, 0.75, 0.6077, 0.5, 0.625, 0.5, 0.625, 0.75, 0.6077, 0.75, 0.6077, 0.25, 0.625, 0.25, 0.625, 0.5, 0.6077, 0.5, 0.518, 0.25, 0.6077, 0.25, 0.6077, 0.5, 0.518, 0.5, 0.518, 0.5, 0.6077, 0.5, 0.6077, 0.75, 0.518, 0.75, 0.518, 0.0, 0.6077, 0.0, 0.6077, 0.25, 0.518, 0.25, 0.518, 0.75, 0.6077, 0.75, 0.6077, 1.0, 0.518, 1.0, 0.375, 0.75, 0.518, 0.75, 0.518, 1.0, 0.375, 1.0, 0.375, 0.0, 0.518, 0.0, 0.518, 0.25, 0.375, 0.25, 0.375, 0.5, 0.518, 0.5, 0.518, 0.75, 0.375, 0.75, 0.375, 0.25, 0.518, 0.25, 0.518, 0.5, 0.375, 0.5])
me_upper_bun.materials.append(mat_bunmaterial)
me_upper_bun.use_mirror_vertex_groups = False
me_upper_bun.update()

# ---- objects
ob_cube = bpy.data.objects.new('Cube', me_lower_bun)
ob_light = bpy.data.objects.new('Light', light_light)
ob_cube_001 = bpy.data.objects.new('Cube.001', me_meat)
ob_plane = bpy.data.objects.new('Plane', me_cheese)
ob_cube_002 = bpy.data.objects.new('Cube.002', me_upper_bun)
ob_light_001 = bpy.data.objects.new('Light.001', light_light_001)

# ---- transforms, parenting, visibility, modifiers, constraints
ob_cube.location = (0.0, 0.0, 0.0)
ob_cube.lock_rotations_4d = False
ob_cube.empty_display_type = 'ARROWS'
ob_cube.lineart.crease_threshold = 0.0
_m = ob_cube.modifiers.new('Subdivision', 'SUBSURF')
_m.levels = 4
ob_light.location = (3.305, 9.003, 5.441)
ob_light.rotation_euler = (0.6503, 0.05522, 1.866)
ob_light.lock_rotations_4d = False
ob_light.empty_display_type = 'ARROWS'
ob_light.color = (0.0, 0.0, 0.0, 0.0)
ob_light.lineart.crease_threshold = 0.0
ob_cube_001.location = (0.0, 0.0, 1.269)
ob_cube_001.scale = (0.9744, 0.9744, 0.9744)
ob_cube_001.lock_rotations_4d = False
ob_cube_001.empty_display_type = 'ARROWS'
ob_cube_001.lineart.crease_threshold = 0.0
_m = ob_cube_001.modifiers.new('Subdivision', 'SUBSURF')
_m.levels = 4
ob_plane.location = (0.0, 0.0, 3.041)
_m = ob_plane.modifiers.new('Solidify', 'SOLIDIFY')
_m.thickness = 0.08
_m = ob_plane.modifiers.new('Auto Smooth', 'NODES')
_m.node_group = ng_auto_smooth
_gi = [s.identifier for s in ng_auto_smooth.interface.items_tree if s.item_type == 'SOCKET' and s.in_out == 'INPUT']
_m[_gi[1]] = 0.5236  # Angle
ob_cube_002.location = (0.0, 0.0, 4.87)
ob_cube_002.rotation_euler = (3.12, -0.0, 0.0)
ob_cube_002.lock_rotations_4d = False
ob_cube_002.empty_display_type = 'ARROWS'
ob_cube_002.lineart.crease_threshold = 0.0
_m = ob_cube_002.modifiers.new('Subdivision', 'SUBSURF')
_m.levels = 4
ob_light_001.location = (5.446, -7.663, 6.004)
ob_light_001.rotation_euler = (0.6503, 0.05522, 1.866)
ob_light_001.lock_rotations_4d = False
ob_light_001.empty_display_type = 'ARROWS'
ob_light_001.color = (0.0, 0.0, 0.0, 0.0)
ob_light_001.lineart.crease_threshold = 0.0

# ---- collection membership
col_collection.objects.link(ob_cube)
col_collection.objects.link(ob_light)
col_collection.objects.link(ob_cube_001)
col_collection.objects.link(ob_plane)
col_collection.objects.link(ob_cube_002)
col_collection.objects.link(ob_light_001)

# ---- scene / render settings (as saved in the file)
scene.frame_start = 1; scene.frame_end = 250; scene.frame_set(1)
scene.render.engine = 'BLENDER_EEVEE_NEXT'
scene.cycles.sampling_pattern = 'TABULATED_SOBOL'
scene.view_settings.view_transform = 'Filmic'
bpy.context.view_layer.update()

# ---- added for rendering (the .blend has no active camera): camera
cam_auto = bpy.data.cameras.new('AutoCamera')
cam_auto.lens = 50.0
cam_auto.sensor_width = 36.0
cam_auto.clip_end = 1000.0
ob_auto_camera = bpy.data.objects.new('AutoCamera', cam_auto)
scene.collection.objects.link(ob_auto_camera)
ob_auto_camera.location = (13.5881, -16.3276, 12.9073)
ob_auto_camera.rotation_euler = (1.09748, -7.21219e-08, 0.694738)
scene.camera = ob_auto_camera
bpy.context.view_layer.update()
